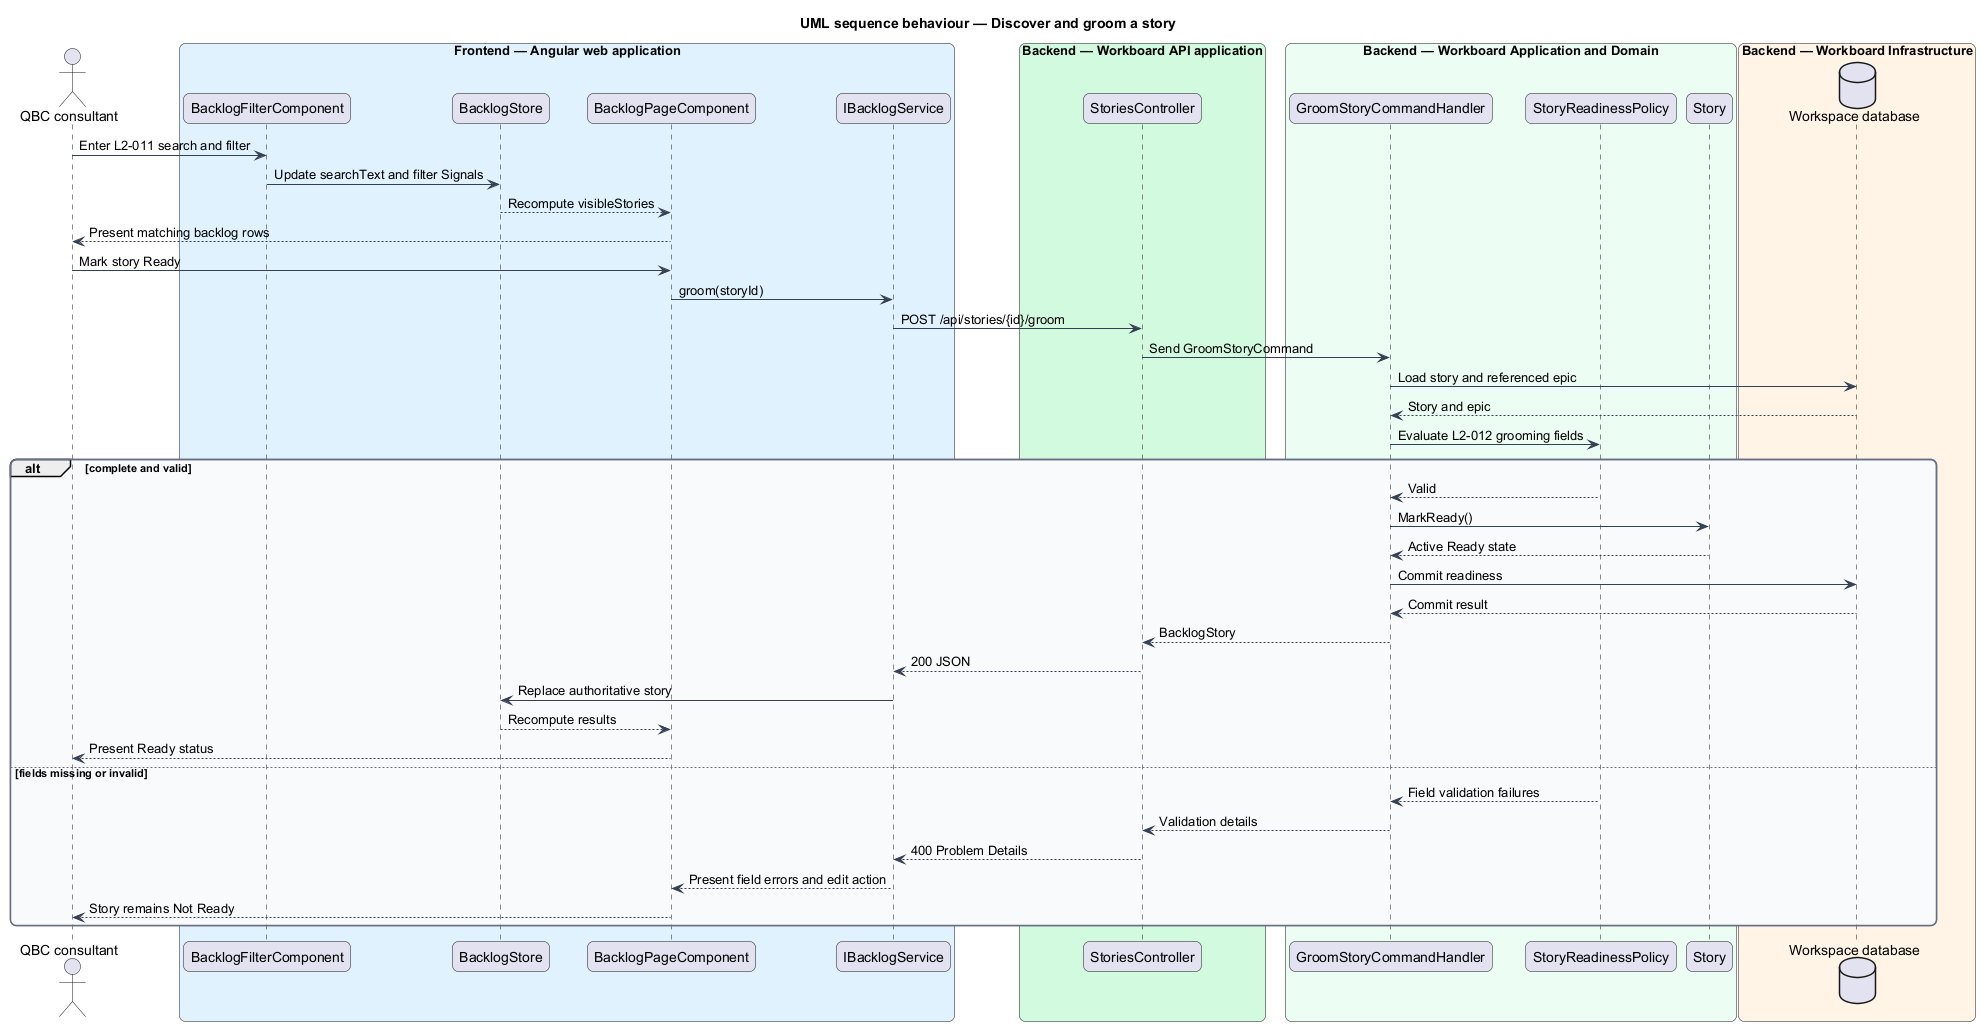

The diagram above was rendered by PlantUML. Its source (embedded in the PNG):
@startuml
title UML sequence behaviour — Discover and groom a story
skinparam backgroundColor #FFFFFF
skinparam shadowing false
skinparam roundcorner 12
skinparam defaultFontName Arial
skinparam ArrowColor #344054
skinparam rectangle {
  BorderColor #344054
  FontColor #101828
}
skinparam package {
  BorderColor #667085
  FontColor #101828
  BackgroundColor #F9FAFB
}
actor "QBC consultant" as actor
box "Frontend — Angular web application" #E0F2FE
  participant "BacklogFilterComponent" as filter
  participant "BacklogStore" as store
  participant "BacklogPageComponent" as page
  participant "IBacklogService" as service
end box
box "Backend — Workboard API application" #D1FADF
  participant "StoriesController" as controller
end box
box "Backend — Workboard Application and Domain" #ECFDF3
  participant "GroomStoryCommandHandler" as handler
  participant "StoryReadinessPolicy" as policy
  participant "Story" as story
end box
box "Backend — Workboard Infrastructure" #FFF4E5
  database "Workspace database" as db
end box

actor -> filter : Enter L2-011 search and filter
filter -> store : Update searchText and filter Signals
store --> page : Recompute visibleStories
page --> actor : Present matching backlog rows
actor -> page : Mark story Ready
page -> service : groom(storyId)
service -> controller : POST /api/stories/{id}/groom
controller -> handler : Send GroomStoryCommand
handler -> db : Load story and referenced epic
db --> handler : Story and epic
handler -> policy : Evaluate L2-012 grooming fields
alt complete and valid
  policy --> handler : Valid
  handler -> story : MarkReady()
  story --> handler : Active Ready state
  handler -> db : Commit readiness
  db --> handler : Commit result
  handler --> controller : BacklogStory
  controller --> service : 200 JSON
  service -> store : Replace authoritative story
  store --> page : Recompute results
  page --> actor : Present Ready status
else fields missing or invalid
  policy --> handler : Field validation failures
  handler --> controller : Validation details
  controller --> service : 400 Problem Details
  service --> page : Present field errors and edit action
  page --> actor : Story remains Not Ready
end
@enduml